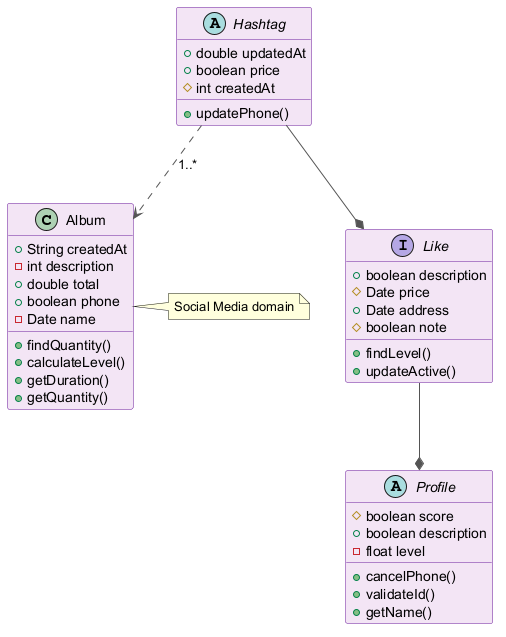

The diagram above was rendered by PlantUML. Its source (embedded in the PNG):
@startuml
skinparam backgroundColor #FFFFFF
skinparam classBackgroundColor #F3E5F5
skinparam classBorderColor #6A1B9A
skinparam ArrowColor #555555
class Album {
  +String createdAt
  -int description
  +double total
  +boolean phone
  -Date name
  +findQuantity()
  +calculateLevel()
  +getDuration()
  +getQuantity()
}
interface Like {
  +boolean description
  #Date price
  +Date address
  #boolean note
  +findLevel()
  +updateActive()
}
abstract class Profile {
  #boolean score
  +boolean description
  -float level
  +cancelPhone()
  +validateId()
  +getName()
}
abstract class Hashtag {
  +double updatedAt
  +boolean price
  #int createdAt
  +updatePhone()
}
Hashtag ..> Album : "1..*"
Like --* Profile
Hashtag --* Like
note right of Album : Social Media domain
@enduml